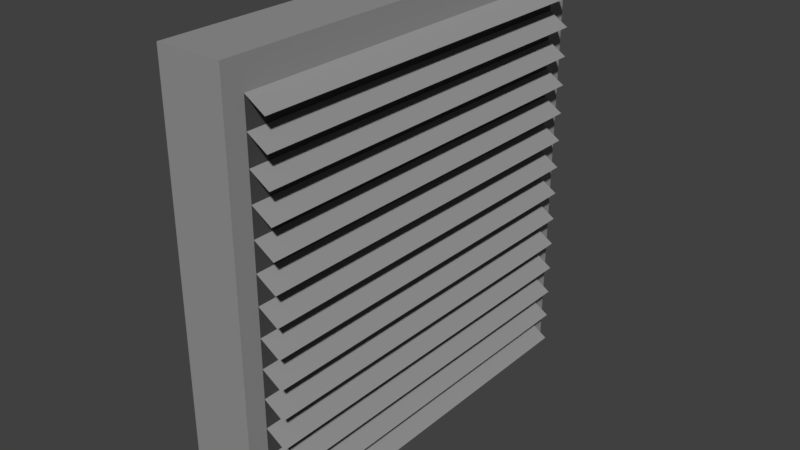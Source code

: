 # Source: vent.blend  (saved by Blender 2.77.0; exported with 4.5.12 LTS)
import bpy
from mathutils import Matrix  # noqa: F401  (used for matrix-valued properties, if any)

bpy.ops.wm.read_factory_settings(use_empty=True)
scene = bpy.context.scene
scene.name = 'Scene'

# ---- collections
col_collection_1 = bpy.data.collections.new('Collection 1'); scene.collection.children.link(col_collection_1)

# ---- materials (node trees are filled in below, after node groups)
mat_vent_grey = bpy.data.materials.new('Vent_Grey')
mat_vent_grey.alpha_threshold = 0.0
mat_vent_grey.diffuse_color = (0.2961, 0.2961, 0.2961, 1.0)
mat_vent_grey.roughness = 0.5
mat_vent_grey.line_color = (0.0, 0.0, 0.0, 1.0)
mat_vent_black = bpy.data.materials.new('Vent_Black')
mat_vent_black.alpha_threshold = 0.0
mat_vent_black.diffuse_color = (0.07036, 0.07036, 0.07036, 1.0)
mat_vent_black.roughness = 0.5

# ---- material node trees
mat_vent_grey.use_nodes = True; mat_vent_grey.node_tree.nodes.clear()
_N = mat_vent_grey.node_tree.nodes; _L = mat_vent_grey.node_tree.links
n0 = _N.new('ShaderNodeOutputMaterial'); n0.name = 'Material Output'; n0.location = (300, 300)
n1 = _N.new('ShaderNodeBsdfDiffuse'); n1.name = 'Diffuse BSDF'; n1.location = (10, 300)
n1.inputs[0].default_value = (0.2961, 0.2961, 0.2961, 1.0)
_L.new(n1.outputs[0], n0.inputs[0])
n0.is_active_output = True
mat_vent_black.use_nodes = True; mat_vent_black.node_tree.nodes.clear()
_N = mat_vent_black.node_tree.nodes; _L = mat_vent_black.node_tree.links
n0 = _N.new('ShaderNodeOutputMaterial'); n0.name = 'Material Output'; n0.location = (300, 300)
n1 = _N.new('ShaderNodeBsdfDiffuse'); n1.name = 'Diffuse BSDF'; n1.location = (10, 300)
n1.inputs[0].default_value = (0.07036, 0.07036, 0.07036, 1.0)
_L.new(n1.outputs[0], n0.inputs[0])
n0.is_active_output = True

# ---- world
world_world = bpy.data.worlds.new('World'); scene.world = world_world
world_world.color = (0.05088, 0.05088, 0.05088)
world_world.use_sun_shadow = False
world_world.sun_shadow_jitter_overblur = 0.0
world_world.cycles.sampling_method = 'MANUAL'

# ---- meshes
me_cube = bpy.data.meshes.new('Cube')
me_cube.from_pydata([(0.3004, -1.0, -1.0), (0.3004, -1.0, 1.0), (0.0001871, -1.0, 1.0), (0.0001876, -1.0, -1.0), (0.3004, 1.0, -1.0), (0.3004, 1.0, 1.0), (0.0001869, 1.0, 1.0), (0.0001873, 1.0, -1.0), (0.3004, -0.8667, -1.0), (0.3004, -0.7333, -1.0), (0.3004, -0.6, -1.0), (0.3004, -0.4667, -1.0), (0.3004, -0.3333, -1.0), (0.3004, -0.2, -1.0), (0.3004, -0.06667, -1.0), (0.3004, 0.06667, -1.0), (0.3004, 0.2, -1.0), (0.3004, 0.3333, -1.0), (0.3004, 0.4667, -1.0), (0.3004, 0.6, -1.0), (0.3004, 0.7333, -1.0), (0.3004, 0.8667, -1.0), (0.3004, -0.8667, 1.0), (0.3004, -0.7333, 1.0), (0.3004, -0.6, 1.0), (0.3004, -0.4667, 1.0), (0.3004, -0.3333, 1.0), (0.3004, -0.2, 1.0), (0.3004, -0.06667, 1.0), (0.3004, 0.06667, 1.0), (0.3004, 0.2, 1.0), (0.3004, 0.3333, 1.0), (0.3004, 0.4667, 1.0), (0.3004, 0.6, 1.0), (0.3004, 0.7333, 1.0), (0.3004, 0.8667, 1.0), (0.0001871, -0.8667, 1.0), (0.0001871, -0.7333, 1.0), (0.0001871, -0.6, 1.0), (0.000187, -0.4667, 1.0), (0.000187, -0.3333, 1.0), (0.000187, -0.2, 1.0), (0.000187, -0.06667, 1.0), (0.000187, 0.06667, 1.0), (0.000187, 0.2, 1.0), (0.0001869, 0.3333, 1.0), (0.0001869, 0.4667, 1.0), (0.0001869, 0.6, 1.0), (0.0001869, 0.7333, 1.0), (0.0001869, 0.8667, 1.0), (0.0001876, -0.8667, -1.0), (0.0001875, -0.7333, -1.0), (0.0001875, -0.6, -1.0), (0.0001875, -0.4667, -1.0), (0.0001875, -0.3333, -1.0), (0.0001875, -0.2, -1.0), (0.0001874, -0.06667, -1.0), (0.0001874, 0.06667, -1.0), (0.0001874, 0.2, -1.0), (0.0001874, 0.3333, -1.0), (0.0001874, 0.4667, -1.0), (0.0001873, 0.6, -1.0), (0.0001873, 0.7333, -1.0), (0.0001873, 0.8667, -1.0), (0.3004, -1.0, 0.9067), (0.0001871, -1.0, 0.9067), (0.3004, 1.0, 0.9067), (0.0001869, 1.0, 0.9067), (0.0001871, -0.8667, 0.9067), (0.0001871, -0.7333, 0.9067), (0.0001871, -0.6, 0.9067), (0.0001871, -0.4667, 0.9067), (0.000187, -0.3333, 0.9067), (0.000187, -0.2, 0.9067), (0.000187, -0.06667, 0.9067), (0.000187, 0.06667, 0.9067), (0.000187, 0.2, 0.9067), (0.000187, 0.3333, 0.9067), (0.0001869, 0.4667, 0.9067), (0.0001869, 0.6, 0.9067), (0.0001869, 0.7333, 0.9067), (0.0001869, 0.8667, 0.9067), (0.3004, -0.8667, 0.9067), (0.3004, -0.7333, 0.9067), (0.3004, -0.6, 0.9067), (0.3004, -0.4667, 0.9067), (0.3004, -0.3333, 0.9067), (0.3004, -0.2, 0.9067), (0.3004, -0.06667, 0.9067), (0.3004, 0.06667, 0.9067), (0.3004, 0.2, 0.9067), (0.3004, 0.3333, 0.9067), (0.3004, 0.4667, 0.9067), (0.3004, 0.6, 0.9067), (0.3004, 0.7333, 0.9067), (0.3004, 0.8667, 0.9067), (0.0001876, -1.0, -0.901), (0.0001873, 1.0, -0.901), (0.0001875, -0.8667, -0.901), (0.0001875, -0.7333, -0.901), (0.0001875, -0.6, -0.901), (0.0001875, -0.4667, -0.901), (0.0001875, -0.3333, -0.901), (0.0001874, -0.2, -0.901), (0.0001874, -0.06667, -0.901), (0.0001874, 0.06667, -0.901), (0.0001874, 0.2, -0.901), (0.0001874, 0.3333, -0.901), (0.0001873, 0.4667, -0.901), (0.0001873, 0.6, -0.901), (0.0001873, 0.7333, -0.901), (0.0001873, 0.8667, -0.901), (0.3004, -1.0, -0.901), (0.3004, 1.0, -0.901), (0.3004, -0.8667, -0.901), (0.3004, -0.7333, -0.901), (0.3004, -0.6, -0.901), (0.3004, -0.4667, -0.901), (0.3004, -0.3333, -0.901), (0.3004, -0.2, -0.901), (0.3004, -0.06667, -0.901), (0.3004, 0.06667, -0.901), (0.3004, 0.2, -0.901), (0.3004, 0.3333, -0.901), (0.3004, 0.4667, -0.901), (0.3004, 0.6, -0.901), (0.3004, 0.7333, -0.901), (0.3004, 0.8667, -0.901), (0.3004, -0.8667, 0.9067), (0.3004, -0.7333, 0.9067), (0.3004, -0.6, 0.9067), (0.3004, -0.4667, 0.9067), (0.3004, -0.3333, 0.9067), (0.3004, -0.2, 0.9067), (0.3004, -0.06667, 0.9067), (0.3004, 0.06667, 0.9067), (0.3004, 0.2, 0.9067), (0.3004, 0.3333, 0.9067), (0.3004, 0.4667, 0.9067), (0.3004, 0.6, 0.9067), (0.3004, 0.7333, 0.9067), (0.3004, 0.8667, 0.9067), (0.3004, -0.8667, -0.901), (0.3004, -0.7333, -0.901), (0.3004, -0.6, -0.901), (0.3004, -0.4667, -0.901), (0.3004, -0.3333, -0.901), (0.3004, -0.2, -0.901), (0.3004, -0.06667, -0.901), (0.3004, 0.06667, -0.901), (0.3004, 0.2, -0.901), (0.3004, 0.3333, -0.901), (0.3004, 0.4667, -0.901), (0.3004, 0.6, -0.901), (0.3004, 0.7333, -0.901), (0.3004, 0.8667, -0.901), (0.3919, -0.9238, 0.9067), (0.3919, -0.7905, 0.9067), (0.3919, -0.6572, 0.9067), (0.3919, -0.5238, 0.9067), (0.3919, -0.3905, 0.9067), (0.3919, -0.2572, 0.9067), (0.3919, -0.1238, 0.9067), (0.3919, 0.009488, 0.9067), (0.3919, 0.1428, 0.9067), (0.3919, 0.2762, 0.9067), (0.3919, 0.4095, 0.9067), (0.3919, 0.5428, 0.9067), (0.3919, 0.6762, 0.9067), (0.3919, 0.8095, 0.9067), (0.3919, -0.9238, -0.901), (0.3919, -0.7905, -0.901), (0.3919, -0.6572, -0.901), (0.3919, -0.5238, -0.901), (0.3919, -0.3905, -0.901), (0.3919, -0.2572, -0.901), (0.3919, -0.1238, -0.901), (0.3919, 0.009488, -0.901), (0.3919, 0.1428, -0.901), (0.3919, 0.2762, -0.901), (0.3919, 0.4095, -0.901), (0.3919, 0.5428, -0.901), (0.3919, 0.6762, -0.901), (0.3919, 0.8095, -0.901)], [], [(64, 1, 2, 65), (66, 67, 6, 5), (95, 66, 5, 35), (35, 5, 6, 49), (111, 97, 7, 63), (8, 0, 3, 50), (4, 21, 63, 7), (21, 20, 62, 63), (20, 19, 61, 62), (19, 18, 60, 61), (18, 17, 59, 60), (17, 16, 58, 59), (16, 15, 57, 58), (15, 14, 56, 57), (14, 13, 55, 56), (13, 12, 54, 55), (12, 11, 53, 54), (11, 10, 52, 53), (10, 9, 51, 52), (9, 8, 50, 51), (96, 98, 50, 3), (98, 99, 51, 50), (99, 100, 52, 51), (100, 101, 53, 52), (101, 102, 54, 53), (102, 103, 55, 54), (103, 104, 56, 55), (104, 105, 57, 56), (105, 106, 58, 57), (106, 107, 59, 58), (107, 108, 60, 59), (108, 109, 61, 60), (109, 110, 62, 61), (110, 111, 63, 62), (1, 22, 36, 2), (22, 23, 37, 36), (23, 24, 38, 37), (24, 25, 39, 38), (25, 26, 40, 39), (26, 27, 41, 40), (27, 28, 42, 41), (28, 29, 43, 42), (29, 30, 44, 43), (30, 31, 45, 44), (31, 32, 46, 45), (32, 33, 47, 46), (33, 34, 48, 47), (34, 35, 49, 48), (64, 82, 22, 1), (82, 83, 23, 22), (83, 84, 24, 23), (84, 85, 25, 24), (85, 86, 26, 25), (86, 87, 27, 26), (87, 88, 28, 27), (88, 89, 29, 28), (89, 90, 30, 29), (90, 91, 31, 30), (91, 92, 32, 31), (92, 93, 33, 32), (93, 94, 34, 33), (94, 95, 35, 34), (126, 127, 95, 94), (125, 126, 94, 93), (124, 125, 93, 92), (123, 124, 92, 91), (122, 123, 91, 90), (121, 122, 90, 89), (120, 121, 89, 88), (119, 120, 88, 87), (118, 119, 87, 86), (117, 118, 86, 85), (116, 117, 85, 84), (115, 116, 84, 83), (114, 115, 83, 82), (112, 114, 82, 64), (48, 49, 81, 80), (47, 48, 80, 79), (46, 47, 79, 78), (45, 46, 78, 77), (44, 45, 77, 76), (43, 44, 76, 75), (42, 43, 75, 74), (41, 42, 74, 73), (40, 41, 73, 72), (39, 40, 72, 71), (38, 39, 71, 70), (37, 38, 70, 69), (36, 37, 69, 68), (2, 36, 68, 65), (49, 6, 67, 81), (127, 113, 66, 95), (113, 97, 67, 66), (112, 64, 65, 96), (0, 112, 96, 3), (4, 7, 97, 113), (21, 4, 113, 127), (0, 8, 114, 112), (8, 9, 115, 114), (9, 10, 116, 115), (10, 11, 117, 116), (11, 12, 118, 117), (12, 13, 119, 118), (13, 14, 120, 119), (14, 15, 121, 120), (15, 16, 122, 121), (16, 17, 123, 122), (17, 18, 124, 123), (18, 19, 125, 124), (19, 20, 126, 125), (20, 21, 127, 126), (80, 81, 111, 110), (79, 80, 110, 109), (78, 79, 109, 108), (77, 78, 108, 107), (76, 77, 107, 106), (75, 76, 106, 105), (74, 75, 105, 104), (73, 74, 104, 103), (72, 73, 103, 102), (71, 72, 102, 101), (70, 71, 101, 100), (69, 70, 100, 99), (68, 69, 99, 98), (65, 68, 98, 96), (81, 67, 97, 111), (88, 120, 148, 134), (89, 121, 149, 135), (82, 114, 142, 128), (90, 122, 150, 136), (83, 115, 143, 129), (91, 123, 151, 137), (84, 116, 144, 130), (92, 124, 152, 138), (85, 117, 145, 131), (93, 125, 153, 139), (86, 118, 146, 132), (94, 126, 154, 140), (87, 119, 147, 133), (127, 95, 141, 155), (135, 149, 177, 163), (128, 142, 170, 156), (136, 150, 178, 164), (129, 143, 171, 157), (137, 151, 179, 165), (130, 144, 172, 158), (138, 152, 180, 166), (131, 145, 173, 159), (139, 153, 181, 167), (132, 146, 174, 160), (140, 154, 182, 168), (133, 147, 175, 161), (155, 141, 169, 183), (134, 148, 176, 162)])
me_cube.polygons.foreach_set('material_index', [0, 0, 0, 0, 0, 0, 0, 0, 0, 0, 0, 0, 0, 0, 0, 0, 0, 0, 0, 0, 0, 0, 0, 0, 0, 0, 0, 0, 0, 0, 0, 0, 0, 0, 0, 0, 0, 0, 0, 0, 0, 0, 0, 0, 0, 0, 0, 0, 0, 0, 0, 0, 0, 0, 0, 0, 0, 0, 0, 0, 0, 0, 1, 1, 1, 1, 1, 1, 1, 1, 1, 1, 1, 1, 1, 0, 0, 0, 0, 0, 0, 0, 0, 0, 0, 0, 0, 0, 0, 0, 0, 0, 0, 0, 0, 0, 0, 0, 0, 0, 0, 0, 0, 0, 0, 0, 0, 0, 0, 0, 0, 0, 0, 0, 0, 0, 0, 0, 0, 0, 0, 0, 0, 0, 0, 0, 0, 0, 0, 0, 0, 0, 0, 0, 0, 0, 0, 0, 0, 0, 0, 0, 0, 0, 0, 0, 0, 0, 0, 0, 0, 0, 0, 0])
me_cube.materials.append(mat_vent_grey)
me_cube.materials.append(mat_vent_black)
me_cube.use_remesh_preserve_volume = False
me_cube.use_remesh_preserve_attributes = False
me_cube.use_mirror_vertex_groups = False
me_cube.update()

# ---- objects
ob_cube = bpy.data.objects.new('Cube', me_cube)

# ---- transforms, parenting, visibility, modifiers, constraints
ob_cube.location = (0.0, 0.0, 0.0)
ob_cube.rotation_euler = (1.571, 0.0, 0.0)
ob_cube.lock_rotations_4d = False
ob_cube.empty_display_type = 'ARROWS'
ob_cube.lineart.crease_threshold = 0.0

# ---- collection membership
col_collection_1.objects.link(ob_cube)

# ---- scene / render settings (as saved in the file)
scene.frame_start = 1; scene.frame_end = 250; scene.frame_set(1)
scene.render.engine = 'CYCLES'
scene.render.resolution_percentage = 50
scene.render.dither_intensity = 0.0
scene.cycles.use_denoising = False
scene.cycles.samples = 128
scene.cycles.sampling_pattern = 'TABULATED_SOBOL'
scene.cycles.light_sampling_threshold = 0.0
scene.cycles.use_adaptive_sampling = False
scene.cycles.use_light_tree = False
scene.cycles.blur_glossy = 0.0
scene.cycles.sample_clamp_indirect = 0.0
scene.view_settings.view_transform = 'Standard'
bpy.context.view_layer.update()

# ---- added for rendering (the .blend has no active camera and no usable light): camera, sun
cam_auto = bpy.data.cameras.new('AutoCamera')
cam_auto.lens = 50.0
cam_auto.sensor_width = 36.0
cam_auto.clip_end = 1000.0
ob_auto_camera = bpy.data.objects.new('AutoCamera', cam_auto)
scene.collection.objects.link(ob_auto_camera)
ob_auto_camera.location = (2.83793, -3.17029, 2.11352)
ob_auto_camera.rotation_euler = (1.09748, -7.21219e-08, 0.694738)
scene.camera = ob_auto_camera
light_auto_sun = bpy.data.lights.new('AutoSun', 'SUN')
light_auto_sun.energy = 3.0
light_auto_sun.angle = 0.0523599
ob_auto_sun = bpy.data.objects.new('AutoSun', light_auto_sun)
scene.collection.objects.link(ob_auto_sun)
ob_auto_sun.rotation_euler = (0.872665, 0.174533, 0.523599)
bpy.context.view_layer.update()
